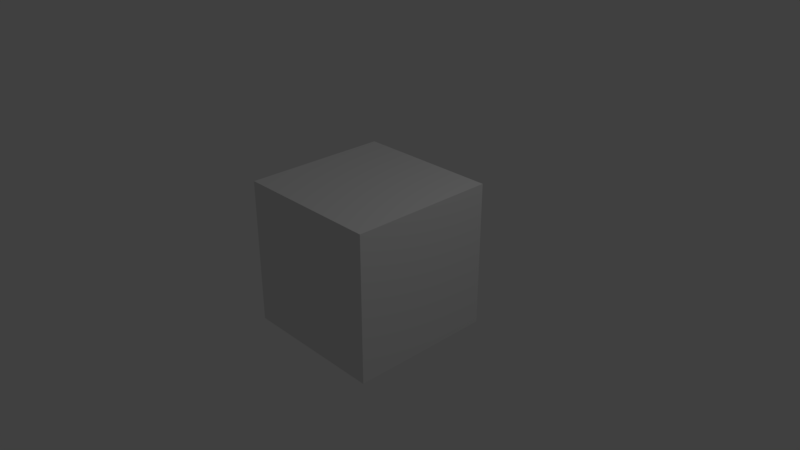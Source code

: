 # Source: odrive_adapter.blend  (saved by Blender 2.79.0; exported with 4.5.12 LTS)
import bpy
from mathutils import Matrix  # noqa: F401  (used for matrix-valued properties, if any)

bpy.ops.wm.read_factory_settings(use_empty=True)
scene = bpy.context.scene
scene.name = 'Scene'

# ---- collections
col_collection_1 = bpy.data.collections.new('Collection 1'); scene.collection.children.link(col_collection_1)

# ---- materials (node trees are filled in below, after node groups)
mat_material = bpy.data.materials.new('Material')
mat_material.alpha_threshold = 0.0
mat_material.use_transparent_shadow = False
mat_material.roughness = 0.5
mat_material.line_color = (0.0, 0.0, 0.0, 1.0)

# ---- material node trees

# ---- world
world_world = bpy.data.worlds.new('World'); scene.world = world_world
world_world.color = (0.05088, 0.05088, 0.05088)
world_world.use_sun_shadow = False
world_world.sun_shadow_jitter_overblur = 0.0
world_world.cycles.sampling_method = 'MANUAL'

# ---- cameras
cam_camera = bpy.data.cameras.new('Camera')
cam_camera.clip_end = 100.0
cam_camera.lens = 35.0
cam_camera.sensor_width = 32.0
cam_camera.sensor_height = 18.0
cam_camera.ortho_scale = 7.314
cam_camera.dof.focus_distance = 0.0
cam_camera.dof.aperture_fstop = 128.0

# ---- lights
light_lamp = bpy.data.lights.new('Lamp', 'POINT')
light_lamp.transmission_factor = 0.0
light_lamp.cutoff_distance = 30.0
light_lamp.energy = 100.0
light_lamp.shadow_buffer_clip_start = 1.001
light_lamp.shadow_soft_size = 0.1
light_lamp.shadow_maximum_resolution = 0.006
light_lamp.use_absolute_resolution = True

# ---- meshes
me_cube = bpy.data.meshes.new('Cube')
me_cube.from_pydata([(1.0, 1.0, -1.0), (1.0, -1.0, -1.0), (-1.0, -1.0, -1.0), (-1.0, 1.0, -1.0), (1.0, 1.0, 1.0), (1.0, -1.0, 1.0), (-1.0, -1.0, 1.0), (-1.0, 1.0, 1.0)], [], [(0, 1, 2, 3), (4, 7, 6, 5), (0, 4, 5, 1), (1, 5, 6, 2), (2, 6, 7, 3), (4, 0, 3, 7)])
me_cube.materials.append(mat_material)
me_cube.use_remesh_preserve_volume = False
me_cube.use_remesh_preserve_attributes = False
me_cube.use_mirror_vertex_groups = False
me_cube.update()

# ---- objects
ob_cube = bpy.data.objects.new('Cube', me_cube)
ob_lamp = bpy.data.objects.new('Lamp', light_lamp)
ob_camera = bpy.data.objects.new('Camera', cam_camera)

# ---- transforms, parenting, visibility, modifiers, constraints
ob_cube.location = (0.0, 0.0, 0.0)
ob_cube.lock_rotations_4d = False
ob_cube.empty_display_type = 'ARROWS'
ob_cube.lineart.crease_threshold = 0.0
ob_lamp.location = (4.076, 1.005, 5.904)
ob_lamp.rotation_euler = (0.6503, 0.05522, 1.866)
ob_lamp.lock_rotations_4d = False
ob_lamp.empty_display_type = 'ARROWS'
ob_lamp.color = (0.0, 0.0, 0.0, 0.0)
ob_lamp.lineart.crease_threshold = 0.0
ob_camera.location = (7.481, -6.508, 5.344)
ob_camera.rotation_euler = (1.109, 0.0, 0.8149)
ob_camera.lock_rotations_4d = False
ob_camera.empty_display_type = 'ARROWS'
ob_camera.color = (0.0, 0.0, 0.0, 0.0)
ob_camera.display_type = 'WIRE'
ob_camera.lineart.crease_threshold = 0.0

# ---- collection membership
col_collection_1.objects.link(ob_cube)
col_collection_1.objects.link(ob_lamp)
col_collection_1.objects.link(ob_camera)

# ---- scene / render settings (as saved in the file)
scene.camera = ob_camera
scene.frame_start = 1; scene.frame_end = 250; scene.frame_set(1)
scene.render.engine = 'BLENDER_EEVEE_NEXT'
scene.render.resolution_percentage = 50
scene.render.dither_intensity = 0.0
scene.cycles.use_denoising = False
scene.cycles.samples = 128
scene.cycles.sampling_pattern = 'TABULATED_SOBOL'
scene.cycles.use_adaptive_sampling = False
scene.cycles.use_light_tree = False
scene.cycles.blur_glossy = 0.0
scene.cycles.sample_clamp_indirect = 0.0
scene.view_settings.view_transform = 'Standard'
bpy.context.view_layer.update()
